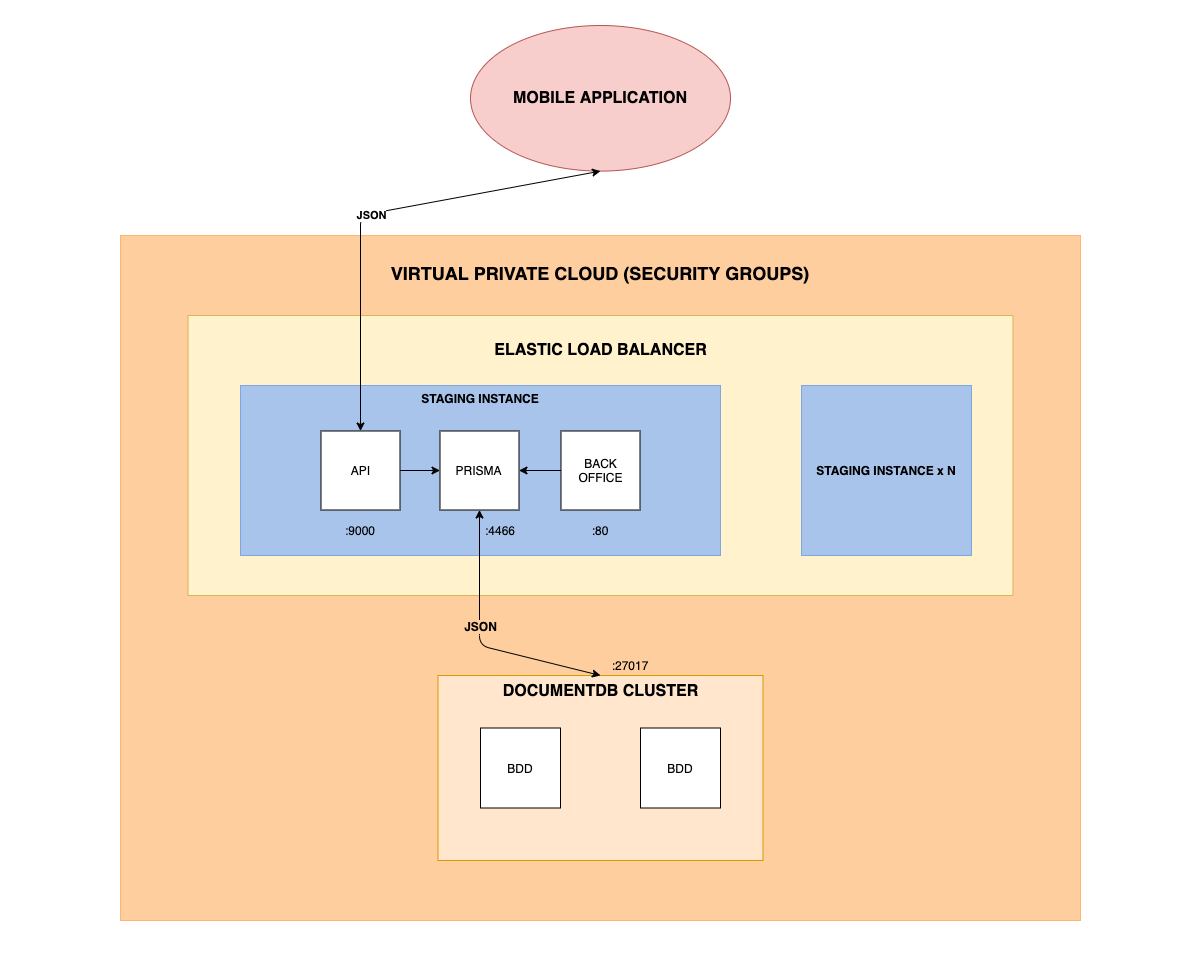

The diagram above was exported from draw.io. Its source (the exported page's mxGraphModel, read from the mxfile embedded in the PNG):
<mxGraphModel dx="2365" dy="1478" grid="1" gridSize="10" guides="1" tooltips="1" connect="1" arrows="1" fold="1" page="1" pageScale="1" pageWidth="827" pageHeight="1169" math="0" shadow="0">
  <root>
    <mxCell id="0" />
    <mxCell id="1" parent="0" />
    <mxCell id="ICli1QfKo4VAP27c8xpO-36" value="" style="rounded=0;whiteSpace=wrap;html=1;labelBackgroundColor=none;strokeColor=none;" vertex="1" parent="1">
      <mxGeometry x="230" y="45" width="1200" height="955" as="geometry" />
    </mxCell>
    <mxCell id="ICli1QfKo4VAP27c8xpO-19" value="&lt;b&gt;&lt;font style=&quot;font-size: 18px&quot;&gt;&lt;br&gt;VIRTUAL PRIVATE CLOUD (SECURITY GROUPS)&lt;/font&gt;&lt;/b&gt;" style="rounded=0;whiteSpace=wrap;html=1;labelBackgroundColor=none;fillColor=#FFCE9F;verticalAlign=top;strokeColor=#FFB570;" vertex="1" parent="1">
      <mxGeometry x="350" y="280" width="960" height="685" as="geometry" />
    </mxCell>
    <mxCell id="ICli1QfKo4VAP27c8xpO-13" value="&lt;b&gt;&lt;font style=&quot;font-size: 16px&quot;&gt;&lt;br&gt;ELASTIC LOAD BALANCER&lt;/font&gt;&lt;/b&gt;" style="rounded=0;whiteSpace=wrap;html=1;labelBackgroundColor=none;fillColor=#fff2cc;strokeColor=#d6b656;verticalAlign=top;" vertex="1" parent="1">
      <mxGeometry x="417.5" y="360" width="825" height="280" as="geometry" />
    </mxCell>
    <mxCell id="ICli1QfKo4VAP27c8xpO-16" value="&lt;b&gt;&lt;font style=&quot;font-size: 16px&quot;&gt;DOCUMENTDB CLUSTER&lt;/font&gt;&lt;/b&gt;" style="rounded=0;whiteSpace=wrap;html=1;labelBackgroundColor=none;fillColor=#ffe6cc;strokeColor=#d79b00;verticalAlign=top;" vertex="1" parent="1">
      <mxGeometry x="667.5" y="720" width="325" height="185" as="geometry" />
    </mxCell>
    <mxCell id="ICli1QfKo4VAP27c8xpO-7" value="&lt;span style=&quot;background-color: rgb(169 , 196 , 235)&quot;&gt;&lt;b&gt;STAGING INSTANCE&lt;/b&gt;&lt;/span&gt;" style="rounded=0;whiteSpace=wrap;html=1;verticalAlign=top;labelBackgroundColor=#ffffff;fillColor=#A9C4EB;strokeColor=#7EA6E0;" vertex="1" parent="1">
      <mxGeometry x="470" y="430" width="480" height="170" as="geometry" />
    </mxCell>
    <mxCell id="ICli1QfKo4VAP27c8xpO-30" value="" style="edgeStyle=orthogonalEdgeStyle;rounded=0;orthogonalLoop=1;jettySize=auto;html=1;" edge="1" parent="1" source="ICli1QfKo4VAP27c8xpO-1" target="ICli1QfKo4VAP27c8xpO-2">
      <mxGeometry relative="1" as="geometry" />
    </mxCell>
    <mxCell id="ICli1QfKo4VAP27c8xpO-1" value="API" style="whiteSpace=wrap;html=1;aspect=fixed;" vertex="1" parent="1">
      <mxGeometry x="550.5" y="475.5" width="79" height="79" as="geometry" />
    </mxCell>
    <mxCell id="ICli1QfKo4VAP27c8xpO-2" value="PRISMA" style="whiteSpace=wrap;html=1;aspect=fixed;" vertex="1" parent="1">
      <mxGeometry x="669.5" y="475.5" width="79" height="79" as="geometry" />
    </mxCell>
    <mxCell id="ICli1QfKo4VAP27c8xpO-29" value="" style="edgeStyle=orthogonalEdgeStyle;rounded=0;orthogonalLoop=1;jettySize=auto;html=1;" edge="1" parent="1" source="ICli1QfKo4VAP27c8xpO-4" target="ICli1QfKo4VAP27c8xpO-2">
      <mxGeometry relative="1" as="geometry" />
    </mxCell>
    <mxCell id="ICli1QfKo4VAP27c8xpO-4" value="BACK OFFICE" style="whiteSpace=wrap;html=1;aspect=fixed;" vertex="1" parent="1">
      <mxGeometry x="790.5" y="475.5" width="79" height="79" as="geometry" />
    </mxCell>
    <mxCell id="ICli1QfKo4VAP27c8xpO-11" value="&lt;b&gt;STAGING INSTANCE x N&lt;/b&gt;" style="whiteSpace=wrap;html=1;aspect=fixed;labelBackgroundColor=#A9C4EB;fillColor=#A9C4EB;strokeColor=#7EA6E0;" vertex="1" parent="1">
      <mxGeometry x="1031" y="430" width="170" height="170" as="geometry" />
    </mxCell>
    <mxCell id="ICli1QfKo4VAP27c8xpO-18" value="" style="endArrow=classic;startArrow=classic;html=1;entryX=0.5;entryY=1;entryDx=0;entryDy=0;exitX=0.5;exitY=0;exitDx=0;exitDy=0;" edge="1" parent="1" source="ICli1QfKo4VAP27c8xpO-16" target="ICli1QfKo4VAP27c8xpO-2">
      <mxGeometry width="50" height="50" relative="1" as="geometry">
        <mxPoint x="790" y="840" as="sourcePoint" />
        <mxPoint x="840" y="790" as="targetPoint" />
        <Array as="points">
          <mxPoint x="709" y="690" />
        </Array>
      </mxGeometry>
    </mxCell>
    <mxCell id="ICli1QfKo4VAP27c8xpO-27" value="&lt;b&gt;&lt;font style=&quot;font-size: 12px ; background-color: rgb(255 , 206 , 159)&quot;&gt;JSON&lt;/font&gt;&lt;/b&gt;" style="edgeLabel;html=1;align=center;verticalAlign=middle;resizable=0;points=[];" vertex="1" connectable="0" parent="ICli1QfKo4VAP27c8xpO-18">
      <mxGeometry x="0.1083" relative="1" as="geometry">
        <mxPoint as="offset" />
      </mxGeometry>
    </mxCell>
    <mxCell id="ICli1QfKo4VAP27c8xpO-20" value="BDD" style="whiteSpace=wrap;html=1;aspect=fixed;labelBackgroundColor=none;" vertex="1" parent="1">
      <mxGeometry x="710" y="772.5" width="80" height="80" as="geometry" />
    </mxCell>
    <mxCell id="ICli1QfKo4VAP27c8xpO-21" value="BDD" style="whiteSpace=wrap;html=1;aspect=fixed;labelBackgroundColor=none;" vertex="1" parent="1">
      <mxGeometry x="870" y="772.5" width="80" height="80" as="geometry" />
    </mxCell>
    <mxCell id="ICli1QfKo4VAP27c8xpO-23" value="&lt;b&gt;&lt;font style=&quot;font-size: 16px&quot;&gt;MOBILE APPLICATION&lt;/font&gt;&lt;/b&gt;" style="ellipse;whiteSpace=wrap;html=1;labelBackgroundColor=none;fillColor=#f8cecc;strokeColor=#b85450;" vertex="1" parent="1">
      <mxGeometry x="700" y="70" width="260" height="145.6" as="geometry" />
    </mxCell>
    <mxCell id="ICli1QfKo4VAP27c8xpO-25" value="" style="endArrow=classic;startArrow=classic;html=1;entryX=0.5;entryY=1;entryDx=0;entryDy=0;exitX=0.5;exitY=0;exitDx=0;exitDy=0;" edge="1" parent="1" source="ICli1QfKo4VAP27c8xpO-1" target="ICli1QfKo4VAP27c8xpO-23">
      <mxGeometry width="50" height="50" relative="1" as="geometry">
        <mxPoint x="1140" y="319" as="sourcePoint" />
        <mxPoint x="1190" y="269" as="targetPoint" />
        <Array as="points">
          <mxPoint x="590" y="260" />
        </Array>
      </mxGeometry>
    </mxCell>
    <mxCell id="ICli1QfKo4VAP27c8xpO-28" value="&lt;b&gt;JSON&lt;/b&gt;" style="edgeLabel;html=1;align=center;verticalAlign=middle;resizable=0;points=[];" vertex="1" connectable="0" parent="ICli1QfKo4VAP27c8xpO-25">
      <mxGeometry x="-0.0166" relative="1" as="geometry">
        <mxPoint as="offset" />
      </mxGeometry>
    </mxCell>
    <mxCell id="ICli1QfKo4VAP27c8xpO-31" value=":4466" style="text;html=1;strokeColor=none;fillColor=none;align=center;verticalAlign=middle;whiteSpace=wrap;rounded=0;labelBackgroundColor=none;" vertex="1" parent="1">
      <mxGeometry x="710" y="565" width="40" height="20" as="geometry" />
    </mxCell>
    <mxCell id="ICli1QfKo4VAP27c8xpO-32" value=":80" style="text;html=1;strokeColor=none;fillColor=none;align=center;verticalAlign=middle;whiteSpace=wrap;rounded=0;labelBackgroundColor=none;" vertex="1" parent="1">
      <mxGeometry x="810" y="565" width="40" height="20" as="geometry" />
    </mxCell>
    <mxCell id="ICli1QfKo4VAP27c8xpO-33" value=":9000" style="text;html=1;strokeColor=none;fillColor=none;align=center;verticalAlign=middle;whiteSpace=wrap;rounded=0;labelBackgroundColor=none;" vertex="1" parent="1">
      <mxGeometry x="570" y="565" width="40" height="20" as="geometry" />
    </mxCell>
    <mxCell id="ICli1QfKo4VAP27c8xpO-34" value=":27017" style="text;html=1;strokeColor=none;fillColor=none;align=center;verticalAlign=middle;whiteSpace=wrap;rounded=0;labelBackgroundColor=none;" vertex="1" parent="1">
      <mxGeometry x="840" y="700" width="40" height="20" as="geometry" />
    </mxCell>
  </root>
</mxGraphModel>